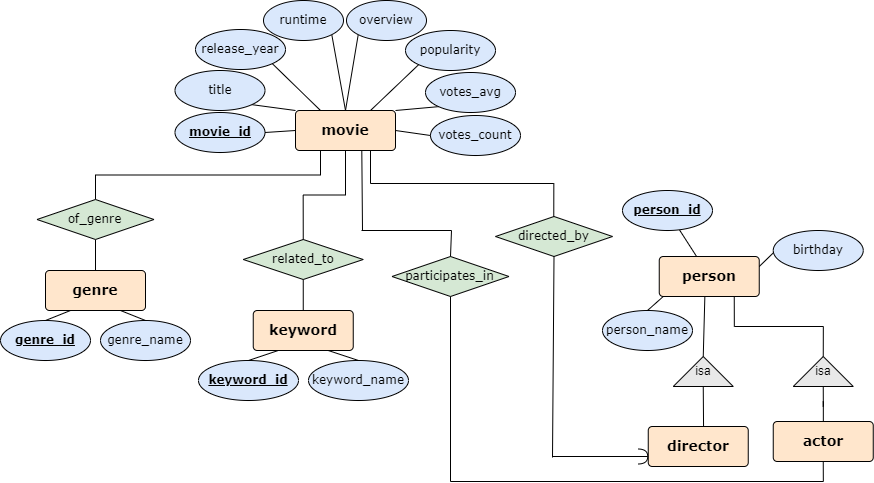

The diagram above was exported from draw.io. Its source (the exported page's mxGraphModel, read from the mxfile embedded in the PNG):
<mxGraphModel dx="2981" dy="725" grid="1" gridSize="10" guides="1" tooltips="1" connect="1" arrows="1" fold="1" page="1" pageScale="1" pageWidth="1786" pageHeight="1186" math="0" shadow="0">
  <root>
    <mxCell id="0" />
    <mxCell id="1" parent="0" />
    <mxCell id="2" style="edgeStyle=orthogonalEdgeStyle;rounded=0;orthogonalLoop=1;jettySize=auto;html=1;exitX=0.25;exitY=1;exitDx=0;exitDy=0;entryX=0.5;entryY=0;entryDx=0;entryDy=0;endArrow=none;endFill=0;fontFamily=Verdana;strokeColor=#000000;" edge="1" source="12" target="9" parent="1">
      <mxGeometry relative="1" as="geometry" />
    </mxCell>
    <mxCell id="3" value="movie_id" style="ellipse;whiteSpace=wrap;html=1;align=center;fontStyle=5;fontFamily=Verdana;fontSize=12;fillColor=#dae8fc;strokeColor=#000000;" vertex="1" parent="1">
      <mxGeometry x="582.5" y="542" width="90" height="40" as="geometry" />
    </mxCell>
    <mxCell id="4" value="votes_count" style="ellipse;whiteSpace=wrap;html=1;align=center;fontSize=12;fontFamily=Verdana;fillColor=#dae8fc;strokeColor=#000000;" vertex="1" parent="1">
      <mxGeometry x="838" y="545" width="90" height="40" as="geometry" />
    </mxCell>
    <mxCell id="5" style="edgeStyle=orthogonalEdgeStyle;rounded=0;orthogonalLoop=1;jettySize=auto;html=1;exitX=0.5;exitY=1;exitDx=0;exitDy=0;entryX=0.5;entryY=0;entryDx=0;entryDy=0;endArrow=none;endFill=0;fontFamily=Verdana;strokeColor=#000000;" edge="1" source="6" target="32" parent="1">
      <mxGeometry relative="1" as="geometry" />
    </mxCell>
    <mxCell id="6" value="related_to" style="shape=rhombus;perimeter=rhombusPerimeter;whiteSpace=wrap;html=1;align=center;fillColor=#d5e8d4;strokeColor=#000000;fontFamily=Verdana;rounded=0;" vertex="1" parent="1">
      <mxGeometry x="650.75" y="669" width="120" height="40" as="geometry" />
    </mxCell>
    <mxCell id="7" value="participates_in" style="shape=rhombus;perimeter=rhombusPerimeter;whiteSpace=wrap;html=1;align=center;fillColor=#d5e8d4;strokeColor=#000000;fontFamily=Verdana;rounded=0;" vertex="1" parent="1">
      <mxGeometry x="799.5" y="686" width="117" height="40" as="geometry" />
    </mxCell>
    <mxCell id="8" style="edgeStyle=orthogonalEdgeStyle;rounded=0;orthogonalLoop=1;jettySize=auto;html=1;exitX=0.5;exitY=1;exitDx=0;exitDy=0;entryX=0.5;entryY=0;entryDx=0;entryDy=0;endArrow=none;endFill=0;fontFamily=Verdana;strokeColor=#000000;" edge="1" source="9" target="27" parent="1">
      <mxGeometry relative="1" as="geometry" />
    </mxCell>
    <mxCell id="9" value="of_genre" style="shape=rhombus;perimeter=rhombusPerimeter;whiteSpace=wrap;html=1;align=center;fillColor=#d5e8d4;strokeColor=#000000;fontFamily=Verdana;rounded=0;" vertex="1" parent="1">
      <mxGeometry x="444.5" y="629" width="117" height="40" as="geometry" />
    </mxCell>
    <mxCell id="10" style="edgeStyle=orthogonalEdgeStyle;rounded=0;orthogonalLoop=1;jettySize=auto;html=1;exitX=0.5;exitY=1;exitDx=0;exitDy=0;entryX=0.5;entryY=0;entryDx=0;entryDy=0;strokeColor=#000000;endArrow=none;endFill=0;" edge="1" source="12" target="6" parent="1">
      <mxGeometry relative="1" as="geometry" />
    </mxCell>
    <mxCell id="11" style="edgeStyle=orthogonalEdgeStyle;rounded=0;orthogonalLoop=1;jettySize=auto;html=1;exitX=0.75;exitY=1;exitDx=0;exitDy=0;entryX=0.498;entryY=0.04;entryDx=0;entryDy=0;entryPerimeter=0;strokeColor=#000000;endArrow=none;endFill=0;" edge="1" source="12" target="45" parent="1">
      <mxGeometry relative="1" as="geometry" />
    </mxCell>
    <mxCell id="12" value="movie" style="rounded=1;arcSize=10;whiteSpace=wrap;html=1;align=center;fontSize=14;fontFamily=Verdana;fillColor=#ffe6cc;strokeColor=#000000;fontStyle=1" vertex="1" parent="1">
      <mxGeometry x="703" y="540" width="100" height="40" as="geometry" />
    </mxCell>
    <mxCell id="13" style="rounded=0;orthogonalLoop=1;jettySize=auto;html=1;exitX=1;exitY=1;exitDx=0;exitDy=0;entryX=0;entryY=0;entryDx=0;entryDy=0;endArrow=none;endFill=0;fontFamily=Verdana;fontSize=12;strokeColor=#000000;" edge="1" source="14" target="12" parent="1">
      <mxGeometry relative="1" as="geometry" />
    </mxCell>
    <mxCell id="14" value="title" style="ellipse;whiteSpace=wrap;html=1;align=center;fontSize=12;fontFamily=Verdana;fillColor=#dae8fc;strokeColor=#000000;" vertex="1" parent="1">
      <mxGeometry x="582.5" y="500" width="90" height="40" as="geometry" />
    </mxCell>
    <mxCell id="15" style="rounded=0;orthogonalLoop=1;jettySize=auto;html=1;exitX=1;exitY=0.5;exitDx=0;exitDy=0;entryX=0;entryY=0.5;entryDx=0;entryDy=0;endArrow=none;endFill=0;fontFamily=Verdana;fontSize=12;strokeColor=#000000;" edge="1" source="3" target="12" parent="1">
      <mxGeometry relative="1" as="geometry" />
    </mxCell>
    <mxCell id="16" style="rounded=0;orthogonalLoop=1;jettySize=auto;html=1;exitX=0;exitY=1;exitDx=0;exitDy=0;endArrow=none;endFill=0;fontFamily=Verdana;fontSize=12;strokeColor=#000000;" edge="1" source="17" parent="1">
      <mxGeometry relative="1" as="geometry">
        <mxPoint x="753.0000000000005" y="540" as="targetPoint" />
      </mxGeometry>
    </mxCell>
    <mxCell id="17" value="overview" style="ellipse;whiteSpace=wrap;html=1;align=center;fontSize=12;fontFamily=Verdana;fillColor=#dae8fc;strokeColor=#000000;" vertex="1" parent="1">
      <mxGeometry x="754" y="430" width="80" height="40" as="geometry" />
    </mxCell>
    <mxCell id="18" style="rounded=0;orthogonalLoop=1;jettySize=auto;html=1;exitX=0;exitY=1;exitDx=0;exitDy=0;entryX=0.75;entryY=0;entryDx=0;entryDy=0;endArrow=none;endFill=0;fontFamily=Verdana;fontSize=12;strokeColor=#000000;" edge="1" source="19" target="12" parent="1">
      <mxGeometry relative="1" as="geometry" />
    </mxCell>
    <mxCell id="19" value="popularity" style="ellipse;whiteSpace=wrap;html=1;align=center;fontSize=12;fontFamily=Verdana;fillColor=#dae8fc;strokeColor=#000000;" vertex="1" parent="1">
      <mxGeometry x="813" y="460" width="90" height="40" as="geometry" />
    </mxCell>
    <mxCell id="20" style="rounded=0;orthogonalLoop=1;jettySize=auto;html=1;exitX=1;exitY=1;exitDx=0;exitDy=0;entryX=0.25;entryY=0;entryDx=0;entryDy=0;endArrow=none;endFill=0;fontFamily=Verdana;fontSize=12;strokeColor=#000000;" edge="1" source="21" target="12" parent="1">
      <mxGeometry relative="1" as="geometry" />
    </mxCell>
    <mxCell id="21" value="release_year" style="ellipse;whiteSpace=wrap;html=1;align=center;fontSize=12;fontFamily=Verdana;fillColor=#dae8fc;strokeColor=#000000;" vertex="1" parent="1">
      <mxGeometry x="603" y="459" width="90" height="40" as="geometry" />
    </mxCell>
    <mxCell id="22" style="rounded=0;orthogonalLoop=1;jettySize=auto;html=1;exitX=0;exitY=1;exitDx=0;exitDy=0;entryX=1;entryY=0;entryDx=0;entryDy=0;endArrow=none;endFill=0;fontFamily=Verdana;fontSize=12;strokeColor=#000000;" edge="1" source="23" target="12" parent="1">
      <mxGeometry relative="1" as="geometry" />
    </mxCell>
    <mxCell id="23" value="votes_avg" style="ellipse;whiteSpace=wrap;html=1;align=center;fontSize=12;fontFamily=Verdana;fillColor=#dae8fc;strokeColor=#000000;" vertex="1" parent="1">
      <mxGeometry x="833" y="502" width="90" height="40" as="geometry" />
    </mxCell>
    <mxCell id="24" style="rounded=0;orthogonalLoop=1;jettySize=auto;html=1;exitX=0;exitY=0.5;exitDx=0;exitDy=0;entryX=1;entryY=0.5;entryDx=0;entryDy=0;endArrow=none;endFill=0;fontFamily=Verdana;fontSize=12;strokeColor=#000000;" edge="1" source="4" target="12" parent="1">
      <mxGeometry relative="1" as="geometry" />
    </mxCell>
    <mxCell id="25" style="rounded=0;orthogonalLoop=1;jettySize=auto;html=1;exitX=1;exitY=1;exitDx=0;exitDy=0;entryX=0.5;entryY=0;entryDx=0;entryDy=0;endArrow=none;endFill=0;fontFamily=Verdana;fontSize=12;strokeColor=#000000;" edge="1" source="26" target="12" parent="1">
      <mxGeometry relative="1" as="geometry" />
    </mxCell>
    <mxCell id="26" value="runtime" style="ellipse;whiteSpace=wrap;html=1;align=center;fontSize=12;fontFamily=Verdana;fillColor=#dae8fc;strokeColor=#000000;" vertex="1" parent="1">
      <mxGeometry x="671" y="430" width="80" height="40" as="geometry" />
    </mxCell>
    <mxCell id="27" value="genre" style="rounded=1;arcSize=10;whiteSpace=wrap;html=1;align=center;fontSize=14;fontFamily=Verdana;fillColor=#ffe6cc;strokeColor=#000000;fontStyle=1" vertex="1" parent="1">
      <mxGeometry x="453" y="700" width="100" height="40" as="geometry" />
    </mxCell>
    <mxCell id="28" style="rounded=0;orthogonalLoop=1;jettySize=auto;html=1;exitX=0.5;exitY=0;exitDx=0;exitDy=0;entryX=0.25;entryY=1;entryDx=0;entryDy=0;endArrow=none;endFill=0;fontFamily=Verdana;strokeColor=#000000;" edge="1" source="29" target="27" parent="1">
      <mxGeometry relative="1" as="geometry" />
    </mxCell>
    <mxCell id="29" value="genre_id" style="ellipse;whiteSpace=wrap;html=1;align=center;fontStyle=5;fontFamily=Verdana;fontSize=12;fillColor=#dae8fc;strokeColor=#000000;" vertex="1" parent="1">
      <mxGeometry x="408" y="750" width="90" height="40" as="geometry" />
    </mxCell>
    <mxCell id="30" style="rounded=0;orthogonalLoop=1;jettySize=auto;html=1;exitX=0.5;exitY=0;exitDx=0;exitDy=0;entryX=0.75;entryY=1;entryDx=0;entryDy=0;endArrow=none;endFill=0;fontStyle=0;fontFamily=Verdana;strokeColor=#000000;" edge="1" source="31" target="27" parent="1">
      <mxGeometry relative="1" as="geometry" />
    </mxCell>
    <mxCell id="31" value="genre_name" style="ellipse;whiteSpace=wrap;html=1;align=center;fontStyle=0;fontFamily=Verdana;fontSize=12;fillColor=#dae8fc;strokeColor=#000000;" vertex="1" parent="1">
      <mxGeometry x="508" y="750" width="90" height="40" as="geometry" />
    </mxCell>
    <mxCell id="32" value="keyword" style="rounded=1;arcSize=10;whiteSpace=wrap;html=1;align=center;fontSize=14;fontFamily=Verdana;fillColor=#ffe6cc;strokeColor=#000000;fontStyle=1" vertex="1" parent="1">
      <mxGeometry x="660.75" y="740" width="100" height="40" as="geometry" />
    </mxCell>
    <mxCell id="33" value="keyword_id" style="ellipse;whiteSpace=wrap;html=1;align=center;fontStyle=5;fontFamily=Verdana;fontSize=12;fillColor=#dae8fc;strokeColor=#000000;" vertex="1" parent="1">
      <mxGeometry x="606" y="790" width="100" height="40" as="geometry" />
    </mxCell>
    <mxCell id="34" value="keyword_name" style="ellipse;whiteSpace=wrap;html=1;align=center;fontStyle=0;fontFamily=Verdana;fontSize=12;fillColor=#dae8fc;strokeColor=#000000;" vertex="1" parent="1">
      <mxGeometry x="716" y="790" width="100" height="40" as="geometry" />
    </mxCell>
    <mxCell id="35" style="rounded=0;orthogonalLoop=1;jettySize=auto;html=1;exitX=0.5;exitY=0;exitDx=0;exitDy=0;entryX=0.25;entryY=1;entryDx=0;entryDy=0;endArrow=none;endFill=0;fontFamily=Verdana;strokeColor=#000000;" edge="1" source="33" target="32" parent="1">
      <mxGeometry relative="1" as="geometry" />
    </mxCell>
    <mxCell id="36" style="rounded=0;orthogonalLoop=1;jettySize=auto;html=1;exitX=0.5;exitY=0;exitDx=0;exitDy=0;entryX=0.75;entryY=1;entryDx=0;entryDy=0;endArrow=none;endFill=0;fontStyle=0;fontFamily=Verdana;strokeColor=#000000;" edge="1" source="34" target="32" parent="1">
      <mxGeometry relative="1" as="geometry" />
    </mxCell>
    <mxCell id="37" style="edgeStyle=orthogonalEdgeStyle;rounded=0;orthogonalLoop=1;jettySize=auto;html=1;exitX=0.75;exitY=1;exitDx=0;exitDy=0;entryX=1;entryY=0.5;entryDx=0;entryDy=0;strokeColor=#000000;endArrow=none;endFill=0;" edge="1" source="38" target="54" parent="1">
      <mxGeometry relative="1" as="geometry" />
    </mxCell>
    <mxCell id="38" value="person" style="rounded=1;arcSize=10;whiteSpace=wrap;html=1;align=center;fontSize=14;fontFamily=Verdana;fillColor=#ffe6cc;strokeColor=#000000;fontStyle=1" vertex="1" parent="1">
      <mxGeometry x="1066.75" y="686" width="100" height="40" as="geometry" />
    </mxCell>
    <mxCell id="39" style="rounded=0;orthogonalLoop=1;jettySize=auto;html=1;endArrow=none;endFill=0;fontFamily=Verdana;strokeColor=#000000;" edge="1" source="40" target="38" parent="1">
      <mxGeometry relative="1" as="geometry" />
    </mxCell>
    <mxCell id="40" value="person_id" style="ellipse;whiteSpace=wrap;html=1;align=center;fontStyle=5;fontFamily=Verdana;fontSize=12;fillColor=#dae8fc;strokeColor=#000000;" vertex="1" parent="1">
      <mxGeometry x="1030" y="620" width="90" height="40" as="geometry" />
    </mxCell>
    <mxCell id="41" style="rounded=0;orthogonalLoop=1;jettySize=auto;html=1;exitX=0.5;exitY=0;exitDx=0;exitDy=0;endArrow=none;endFill=0;fontFamily=Verdana;strokeColor=#000000;" edge="1" source="42" parent="1">
      <mxGeometry relative="1" as="geometry">
        <mxPoint x="1070.7499999999995" y="726" as="targetPoint" />
      </mxGeometry>
    </mxCell>
    <mxCell id="42" value="person_name" style="ellipse;whiteSpace=wrap;html=1;align=center;fontStyle=0;fontFamily=Verdana;fontSize=12;fillColor=#dae8fc;strokeColor=#000000;" vertex="1" parent="1">
      <mxGeometry x="1010" y="740" width="90" height="40" as="geometry" />
    </mxCell>
    <mxCell id="43" style="rounded=0;orthogonalLoop=1;jettySize=auto;html=1;exitX=0.049;exitY=0.454;exitDx=0;exitDy=0;entryX=1;entryY=0.25;entryDx=0;entryDy=0;endArrow=none;endFill=0;fontFamily=Verdana;strokeColor=#000000;exitPerimeter=0;" edge="1" source="44" target="38" parent="1">
      <mxGeometry relative="1" as="geometry" />
    </mxCell>
    <mxCell id="44" value="birthday" style="ellipse;whiteSpace=wrap;html=1;align=center;fontStyle=0;fontFamily=Verdana;fontSize=12;fillColor=#dae8fc;strokeColor=#000000;" vertex="1" parent="1">
      <mxGeometry x="1180.75" y="660" width="90" height="40" as="geometry" />
    </mxCell>
    <mxCell id="45" value="directed_by" style="shape=rhombus;perimeter=rhombusPerimeter;whiteSpace=wrap;html=1;align=center;fillColor=#d5e8d4;strokeColor=#000000;fontFamily=Verdana;rounded=0;" vertex="1" parent="1">
      <mxGeometry x="903" y="646" width="117" height="40" as="geometry" />
    </mxCell>
    <mxCell id="46" value="isa" style="triangle;whiteSpace=wrap;html=1;labelBackgroundColor=none;labelBorderColor=none;fillColor=#e8e8e8;direction=north;strokeColor=#000000;" vertex="1" parent="1">
      <mxGeometry x="1080.75" y="786" width="60" height="30" as="geometry" />
    </mxCell>
    <mxCell id="47" value="director" style="rounded=1;arcSize=10;whiteSpace=wrap;html=1;align=center;fontSize=14;fontFamily=Verdana;fillColor=#ffe6cc;strokeColor=#000000;fontStyle=1" vertex="1" parent="1">
      <mxGeometry x="1055.75" y="856" width="100" height="40" as="geometry" />
    </mxCell>
    <mxCell id="48" style="edgeStyle=orthogonalEdgeStyle;rounded=0;orthogonalLoop=1;jettySize=auto;html=1;exitX=0.5;exitY=1;exitDx=0;exitDy=0;strokeColor=#000000;endArrow=none;endFill=0;entryX=0.5;entryY=1;entryDx=0;entryDy=0;" edge="1" source="49" target="7" parent="1">
      <mxGeometry relative="1" as="geometry">
        <mxPoint x="920.0285714285715" y="920" as="targetPoint" />
      </mxGeometry>
    </mxCell>
    <mxCell id="49" value="actor" style="rounded=1;arcSize=10;whiteSpace=wrap;html=1;align=center;fontSize=14;fontFamily=Verdana;fillColor=#ffe6cc;strokeColor=#000000;fontStyle=1" vertex="1" parent="1">
      <mxGeometry x="1180.75" y="851" width="100" height="40" as="geometry" />
    </mxCell>
    <mxCell id="50" value="" style="endArrow=none;html=1;rounded=0;entryX=0.456;entryY=1.004;entryDx=0;entryDy=0;entryPerimeter=0;exitX=1;exitY=0.5;exitDx=0;exitDy=0;strokeColor=#000000;" edge="1" source="46" target="38" parent="1">
      <mxGeometry width="50" height="50" relative="1" as="geometry">
        <mxPoint x="880.75" y="666" as="sourcePoint" />
        <mxPoint x="930.75" y="616" as="targetPoint" />
      </mxGeometry>
    </mxCell>
    <mxCell id="51" value="" style="endArrow=none;html=1;rounded=0;exitX=0.553;exitY=-0.004;exitDx=0;exitDy=0;exitPerimeter=0;entryX=0;entryY=0.5;entryDx=0;entryDy=0;strokeColor=#000000;" edge="1" source="47" target="46" parent="1">
      <mxGeometry width="50" height="50" relative="1" as="geometry">
        <mxPoint x="880.75" y="666" as="sourcePoint" />
        <mxPoint x="1085.75" y="806" as="targetPoint" />
      </mxGeometry>
    </mxCell>
    <mxCell id="52" value="" style="shape=requiredInterface;html=1;verticalLabelPosition=bottom;sketch=0;labelBackgroundColor=none;labelBorderColor=none;fillStyle=solid;strokeColor=#000000;strokeWidth=1;fillColor=#d0d0d0;gradientColor=none;direction=north;rotation=-90;flipH=1;flipV=1;" vertex="1" parent="1">
      <mxGeometry x="1042.75" y="881" width="15" height="10" as="geometry" />
    </mxCell>
    <mxCell id="53" style="edgeStyle=orthogonalEdgeStyle;rounded=0;orthogonalLoop=1;jettySize=auto;html=1;exitX=0;exitY=0.5;exitDx=0;exitDy=0;strokeColor=#000000;endArrow=none;endFill=0;" edge="1" source="54" target="49" parent="1">
      <mxGeometry relative="1" as="geometry" />
    </mxCell>
    <mxCell id="54" value="isa" style="triangle;whiteSpace=wrap;html=1;labelBackgroundColor=none;labelBorderColor=none;fillColor=#e8e8e8;direction=north;strokeColor=#000000;" vertex="1" parent="1">
      <mxGeometry x="1200.75" y="786" width="60" height="30" as="geometry" />
    </mxCell>
    <mxCell id="55" value="" style="endArrow=none;html=1;rounded=0;strokeColor=#000000;exitX=0.5;exitY=0;exitDx=0;exitDy=0;" edge="1" source="7" parent="1">
      <mxGeometry width="50" height="50" relative="1" as="geometry">
        <mxPoint x="859" y="685.4" as="sourcePoint" />
        <mxPoint x="859" y="660" as="targetPoint" />
      </mxGeometry>
    </mxCell>
    <mxCell id="56" value="" style="endArrow=none;html=1;rounded=0;strokeColor=#000000;" edge="1" parent="1">
      <mxGeometry width="50" height="50" relative="1" as="geometry">
        <mxPoint x="769" y="660" as="sourcePoint" />
        <mxPoint x="859" y="660" as="targetPoint" />
      </mxGeometry>
    </mxCell>
    <mxCell id="57" value="" style="endArrow=none;html=1;rounded=0;strokeColor=#000000;entryX=0.663;entryY=1;entryDx=0;entryDy=0;entryPerimeter=0;" edge="1" target="12" parent="1">
      <mxGeometry width="50" height="50" relative="1" as="geometry">
        <mxPoint x="770" y="660" as="sourcePoint" />
        <mxPoint x="870" y="640" as="targetPoint" />
      </mxGeometry>
    </mxCell>
    <mxCell id="58" value="" style="endArrow=none;html=1;rounded=0;strokeColor=#000000;entryX=1;entryY=0.5;entryDx=0;entryDy=0;entryPerimeter=0;" edge="1" target="52" parent="1">
      <mxGeometry width="50" height="50" relative="1" as="geometry">
        <mxPoint x="960" y="886" as="sourcePoint" />
        <mxPoint x="1070" y="780" as="targetPoint" />
      </mxGeometry>
    </mxCell>
    <mxCell id="59" value="" style="endArrow=none;html=1;rounded=0;strokeColor=#000000;entryX=0.5;entryY=1;entryDx=0;entryDy=0;" edge="1" target="45" parent="1">
      <mxGeometry width="50" height="50" relative="1" as="geometry">
        <mxPoint x="960" y="887" as="sourcePoint" />
        <mxPoint x="960" y="820" as="targetPoint" />
      </mxGeometry>
    </mxCell>
  </root>
</mxGraphModel>